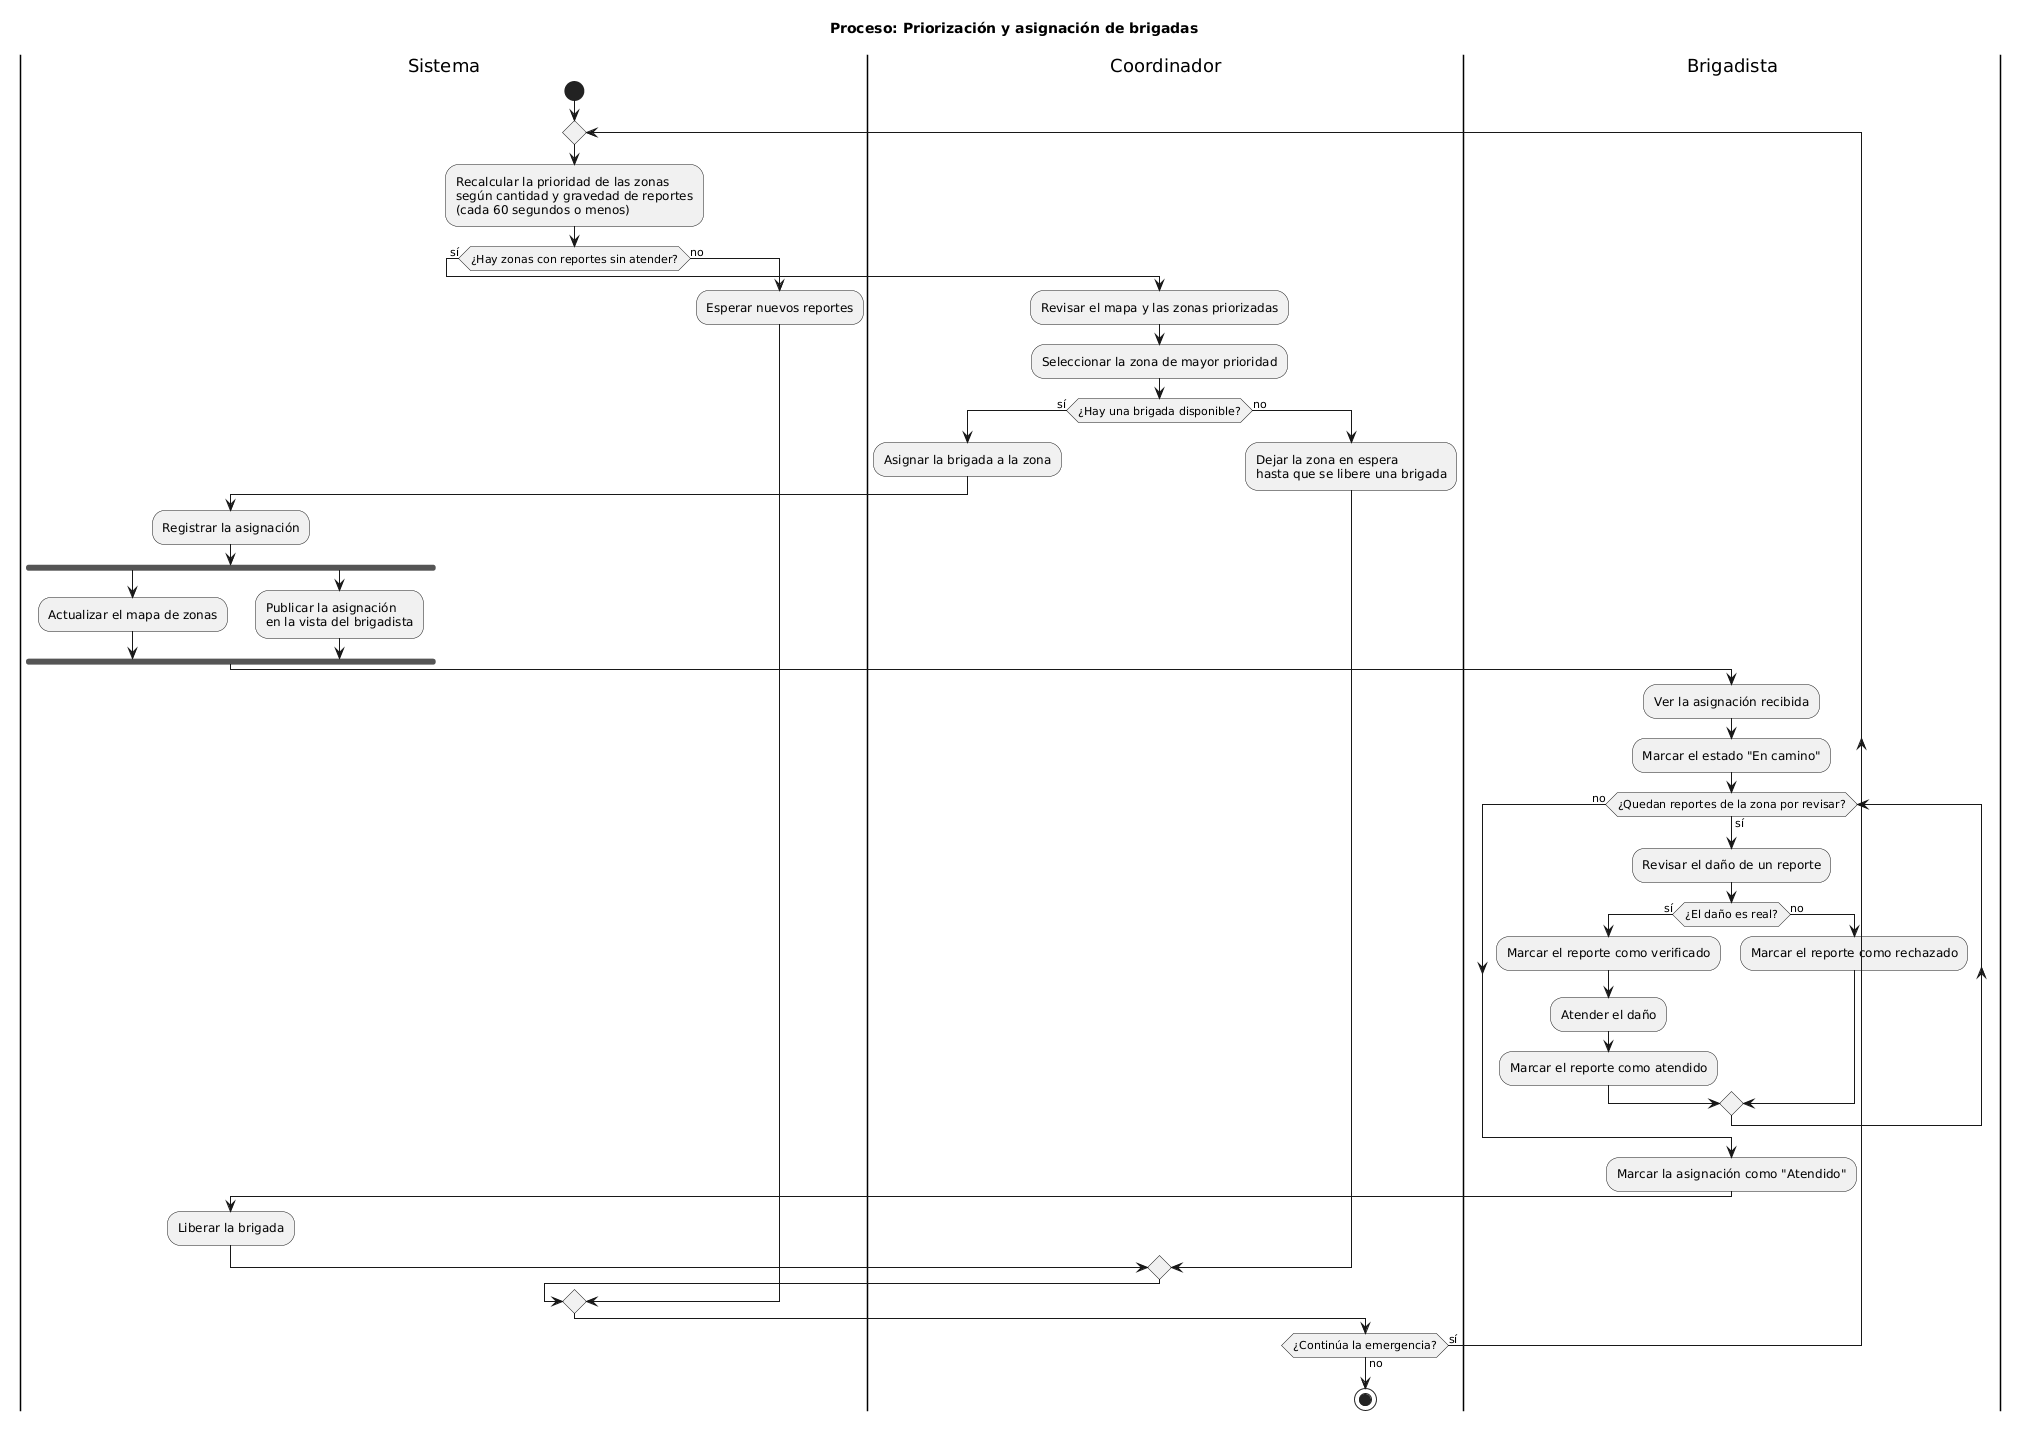

The diagram above was rendered by PlantUML. Its source (embedded in the PNG):
@startuml
title Proceso: Priorización y asignación de brigadas

|Sistema|
start

repeat
  :Recalcular la prioridad de las zonas\nsegún cantidad y gravedad de reportes\n(cada 60 segundos o menos);

  if (¿Hay zonas con reportes sin atender?) then (sí)
    |Coordinador|
    :Revisar el mapa y las zonas priorizadas;
    :Seleccionar la zona de mayor prioridad;

    if (¿Hay una brigada disponible?) then (sí)
      :Asignar la brigada a la zona;

      |Sistema|
      :Registrar la asignación;
      fork
        :Actualizar el mapa de zonas;
      fork again
        :Publicar la asignación\nen la vista del brigadista;
      end fork

      |Brigadista|
      :Ver la asignación recibida;
      :Marcar el estado "En camino";

      while (¿Quedan reportes de la zona por revisar?) is (sí)
        :Revisar el daño de un reporte;
        if (¿El daño es real?) then (sí)
          :Marcar el reporte como verificado;
          :Atender el daño;
          :Marcar el reporte como atendido;
        else (no)
          :Marcar el reporte como rechazado;
        endif
      endwhile (no)

      :Marcar la asignación como "Atendido";

      |Sistema|
      :Liberar la brigada;
    else (no)
      |Coordinador|
      :Dejar la zona en espera\nhasta que se libere una brigada;
    endif
  else (no)
    |Sistema|
    :Esperar nuevos reportes;
  endif

  |Coordinador|
repeat while (¿Continúa la emergencia?) is (sí) not (no)

stop
@enduml